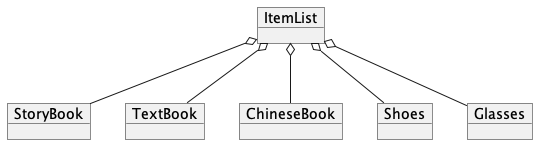

The diagram above was rendered by PlantUML. Its source (embedded in the PNG):
@startuml
'https://plantuml.com/object-diagram

object StoryBook
object TextBook
object ChineseBook
object Shoes
object Glasses

object ItemList

ItemList o-- StoryBook
ItemList o-- TextBook
ItemList o-- ChineseBook
ItemList o-- Glasses
ItemList o-- Shoes



@enduml